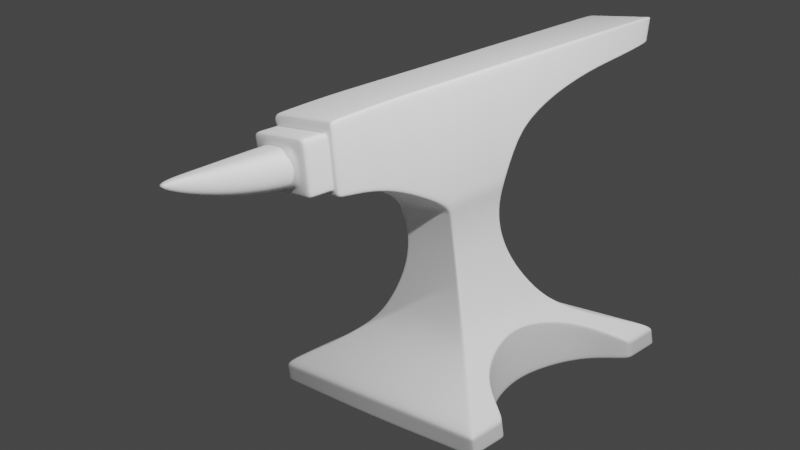 # Source: anvil.blend  (saved by Blender 2.82.7; exported with 4.5.12 LTS)
import bpy
from mathutils import Matrix  # noqa: F401  (used for matrix-valued properties, if any)

bpy.ops.wm.read_factory_settings(use_empty=True)
scene = bpy.context.scene
scene.name = 'Scene'

# ---- collections
col_collection = bpy.data.collections.new('Collection'); scene.collection.children.link(col_collection)

# ---- world
world_world = bpy.data.worlds.new('World'); scene.world = world_world
world_world.use_nodes = True; world_world.node_tree.nodes.clear()
_N = world_world.node_tree.nodes; _L = world_world.node_tree.links
n0 = _N.new('ShaderNodeOutputWorld'); n0.name = 'World Output'; n0.location = (300, 300)
n1 = _N.new('ShaderNodeBackground'); n1.name = 'Background'; n1.location = (10, 300)
n1.inputs[0].default_value = (0.05088, 0.05088, 0.05088, 1.0)
_L.new(n1.outputs[0], n0.inputs[0])
n0.is_active_output = True
world_world.color = (0.05088, 0.05088, 0.05088)
world_world.use_sun_shadow = False
world_world.sun_shadow_jitter_overblur = 0.0

# ---- cameras
cam_camera = bpy.data.cameras.new('Camera')
cam_camera.clip_end = 100.0
cam_camera.ortho_scale = 7.314

# ---- lights
light_light = bpy.data.lights.new('Light', 'POINT')
light_light.transmission_factor = 0.0
light_light.energy = 1000.0
light_light.shadow_soft_size = 0.1
light_light.shadow_maximum_resolution = 0.006
light_light.use_absolute_resolution = True
light_light_001 = bpy.data.lights.new('Light.001', 'POINT')
light_light_001.transmission_factor = 0.0
light_light_001.energy = 1000.0
light_light_001.shadow_soft_size = 0.1
light_light_001.shadow_maximum_resolution = 0.006
light_light_001.use_absolute_resolution = True

# ---- meshes
me_cylinder = bpy.data.meshes.new('Cylinder')
me_cylinder.from_pydata([], [], [])
_uv = me_cylinder.uv_layers.new(name='UVMap')
_uv.uv.foreach_set('vector', [])
me_cylinder.use_remesh_fix_poles = True
me_cylinder.use_remesh_preserve_attributes = False
me_cylinder.use_mirror_vertex_groups = False
me_cylinder.update()
me_cylinder_002 = bpy.data.meshes.new('Cylinder.002')
me_cylinder_002.from_pydata([], [], [])
_uv = me_cylinder_002.uv_layers.new(name='UVMap')
_uv.uv.foreach_set('vector', [])
me_cylinder_002.use_remesh_fix_poles = True
me_cylinder_002.use_remesh_preserve_attributes = False
me_cylinder_002.use_mirror_vertex_groups = False
me_cylinder_002.update()
me_plane = bpy.data.meshes.new('Plane')
me_plane.from_pydata([(1.301, -1.301, 0.01153), (1.301, 1.301, 0.01153), (1.297, -1.297, 0.2159), (1.297, 1.297, 0.2159), (0.3758, -0.3758, 1.846), (0.3758, 0.3758, 1.846), (0.994, 0.994, 0.3551), (0.7864, 0.7864, 0.471), (0.6448, 0.6448, 0.5814), (0.5484, 0.5484, 0.6993), (0.478, 0.478, 0.8266), (0.4205, 0.4205, 0.9541), (0.3758, 0.3758, 1.082), (0.3439, 0.3439, 1.209), (0.3247, 0.3247, 1.337), (0.3183, 0.3183, 1.464), (0.3247, 0.3247, 1.591), (0.3439, 0.3439, 1.719), (0.3439, -0.3439, 1.719), (0.3247, -0.3247, 1.591), (0.3183, -0.3183, 1.464), (0.3247, -0.3247, 1.337), (0.3439, -0.3439, 1.209), (0.3758, -0.3758, 1.082), (0.4205, -0.4205, 0.9541), (0.478, -0.478, 0.8266), (0.5484, -0.5484, 0.6993), (0.6448, -0.6448, 0.5814), (0.7864, -0.7864, 0.471), (0.994, -0.994, 0.3551), (0.3915, -0.3915, 2.963), (0.3915, 0.3915, 2.963), (0.3534, -1.592, 2.286), (0.3915, -1.587, 2.94), (0.3567, -1.006, 2.205), (0.3915, -1.002, 2.963), (0.3992, 2.717, 2.704), (0.3944, 2.201, 2.651), (0.3943, 1.862, 2.625), (0.3941, 1.531, 2.579), (0.3939, 1.208, 2.51), (0.3935, 0.8975, 2.407), (0.3928, 0.6086, 2.244), (0.3915, 2.827, 2.963), (0.3915, 2.479, 2.963), (0.3915, 2.131, 2.963), (0.3915, 1.783, 2.963), (0.3915, 1.435, 2.963), (0.3915, 1.087, 2.963), (0.3915, 0.7394, 2.963), (0.0, -1.297, 0.2159), (0.0, 1.297, 0.2159), (0.0, -0.3758, 1.846), (0.0, 0.3758, 1.846), (0.0, -0.994, 0.3551), (0.0, -0.7864, 0.471), (0.0, -0.6448, 0.5814), (0.0, -0.5484, 0.6993), (0.0, -0.478, 0.8266), (0.0, -0.4205, 0.9541), (0.0, -0.3758, 1.082), (0.0, -0.3439, 1.209), (0.0, -0.3247, 1.337), (0.0, -0.3183, 1.464), (0.0, -0.3247, 1.591), (0.0, -0.3439, 1.719), (0.0, 0.994, 0.3551), (0.0, 0.7864, 0.471), (0.0, 0.6448, 0.5814), (0.0, 0.5484, 0.6993), (0.0, 0.478, 0.8266), (0.0, 0.4205, 0.9541), (0.0, 0.3758, 1.082), (0.0, 0.3439, 1.209), (0.0, 0.3247, 1.337), (0.0, 0.3183, 1.464), (0.0, 0.3247, 1.591), (0.0, 0.3439, 1.719), (0.0, -1.006, 2.205), (0.0, 0.6086, 2.244), (0.0, 0.8975, 2.407), (0.0, 1.208, 2.51), (0.0, 1.531, 2.579), (0.0, 1.862, 2.625), (0.0, 2.201, 2.651), (0.0, 2.717, 2.704), (0.0, -0.3915, 2.963), (0.0, 0.3915, 2.963), (0.0, -1.587, 2.94), (0.0, -1.002, 2.963), (0.0, 0.7394, 2.963), (0.0, 1.087, 2.963), (0.0, 1.435, 2.963), (0.0, 1.783, 2.963), (0.0, 2.131, 2.963), (0.0, 2.479, 2.963), (0.0, 2.827, 2.963), (0.0, -1.592, 2.286), (1.297, 0.8964, 0.2159), (1.301, 0.8978, 0.01153), (0.994, 0.7412, 0.01153), (0.994, 0.7412, 0.3551), (0.4205, 0.0, 0.9541), (0.7864, 0.49, 0.01153), (0.7864, 0.49, 0.471), (0.6507, -0.0008416, 0.5853), (0.3758, 0.0, 1.846), (1.301, -0.8888, 0.01153), (0.7864, -0.481, 0.01153), (0.7864, -0.481, 0.471), (1.297, -0.8874, 0.2159), (0.994, -0.7322, 0.3551), (0.6566, -0.001683, 0.0321), (0.994, -0.7322, 0.01153), (0.0, 1.066, 0.02593), (0.0, 0.8941, 0.01299), (0.0, 0.7412, 0.01153), (0.0, 0.49, 0.01153), (0.0, -0.8936, 0.01375), (0.0, -0.481, 0.01153), (0.0, -0.001683, 0.0321), (0.0, -0.7322, 0.01153), (0.0, 1.282, 0.005585), (0.0, -1.319, 0.0031), (0.3894, 0.3894, 2.818), (0.3894, -0.3894, 2.818), (0.3865, -1.588, 2.855), (0.387, -1.002, 2.865), (0.3916, 0.7225, 2.87), (0.3917, 1.063, 2.891), (0.3918, 1.406, 2.904), (0.3918, 1.751, 2.913), (0.3918, 2.096, 2.919), (0.3918, 2.443, 2.922), (0.3925, 2.813, 2.929), (0.0, -1.588, 2.855), (0.0, 2.813, 2.929), (0.3894, 0.0, 2.818), (1.169, -1.297, 0.2159), (0.3389, -0.3758, 1.846), (0.8963, 0.994, 0.3551), (0.7091, 0.7864, 0.471), (0.5814, 0.6448, 0.5814), (0.4945, 0.5484, 0.6993), (0.431, 0.478, 0.8266), (0.3792, 0.4205, 0.9541), (0.3389, 0.3758, 1.082), (0.3101, 0.3439, 1.209), (0.2928, 0.3247, 1.337), (0.287, 0.3183, 1.464), (0.2928, 0.3247, 1.591), (0.3101, 0.3439, 1.719), (0.353, -0.3915, 2.963), (0.3166, -1.592, 2.286), (0.353, -1.587, 2.94), (0.353, -1.002, 2.963), (0.3544, 0.6086, 2.244), (0.355, 0.8975, 2.407), (0.3554, 1.208, 2.51), (0.3556, 1.531, 2.579), (0.3558, 1.862, 2.625), (0.3559, 2.201, 2.651), (0.3608, 2.717, 2.704), (1.169, 1.297, 0.2159), (0.3389, 0.3758, 1.846), (0.8963, -0.994, 0.3551), (0.7091, -0.7864, 0.471), (0.5814, -0.6448, 0.5814), (0.4945, -0.5484, 0.6993), (0.431, -0.478, 0.8266), (0.3792, -0.4205, 0.9541), (0.3389, -0.3758, 1.082), (0.3101, -0.3439, 1.209), (0.2928, -0.3247, 1.337), (0.287, -0.3183, 1.464), (0.2928, -0.3247, 1.591), (0.3101, -0.3439, 1.719), (0.3182, -1.006, 2.205), (0.353, 0.3915, 2.963), (0.353, 0.7394, 2.963), (0.353, 1.087, 2.963), (0.353, 1.435, 2.963), (0.353, 1.783, 2.963), (0.353, 2.131, 2.963), (0.353, 2.479, 2.963), (0.353, 2.827, 2.963), (0.353, 0.0, 2.963), (0.7091, -0.481, 0.01153), (0.592, -0.001683, 0.0321), (0.7091, 0.49, 0.01153), (0.8963, 0.7412, 0.01153), (1.173, -0.8893, 0.01175), (0.8963, -0.7322, 0.01153), (1.173, 0.8974, 0.01168), (1.173, 1.299, 0.01095), (1.173, -1.302, 0.0107), (0.354, 2.813, 2.929), (0.3483, -1.588, 2.855), (0.3772, 0.3772, 1.944), (0.3598, -1.005, 2.272), (0.3772, -0.3772, 1.944), (0.3568, -1.591, 2.343), (0.3927, 0.6201, 2.307), (0.3933, 0.9141, 2.456), (0.3936, 1.228, 2.55), (0.3939, 1.553, 2.613), (0.394, 1.886, 2.655), (0.3941, 2.225, 2.678), (0.3986, 2.727, 2.727), (0.0, -1.591, 2.343), (0.0, 2.727, 2.727), (0.3772, 0.0, 1.944), (0.3601, 2.727, 2.727), (0.3198, -1.591, 2.343), (0.0, -1.859, 2.784), (0.0, -1.861, 2.35), (0.2435, -1.861, 2.425), (0.0, -1.859, 2.859), (0.3419, -1.859, 2.859), (0.3158, -1.861, 2.35), (0.0, -1.86, 2.425), (0.0, -3.051, 2.79), (0.03557, -3.059, 2.792), (0.0, -2.922, 2.69), (0.0, -2.588, 2.558), (0.0, -2.232, 2.469), (0.2171, -2.255, 2.785), (0.0, -2.254, 2.785), (0.0, -2.654, 2.787), (0.0, -1.78, 2.858), (0.3438, -1.78, 2.858), (0.317, -1.782, 2.348), (0.0, -1.782, 2.348), (0.354, -1.493, 2.272), (0.3915, -1.489, 2.944), (0.0, -1.489, 2.944), (0.0, -1.493, 2.272), (0.3866, -1.489, 2.857), (0.3169, -1.493, 2.272), (0.353, -1.489, 2.944), (0.3573, -1.493, 2.331), (0.319, -1.645, 2.345), (0.0, -1.645, 2.345), (0.0, -1.641, 2.856), (0.347, -1.641, 2.856), (0.8177, 1.297, 0.2159), (0.237, 0.3758, 1.846), (0.6268, -0.994, 0.3551), (0.4959, -0.7864, 0.471), (0.4066, -0.6448, 0.5814), (0.3458, -0.5484, 0.6993), (0.3014, -0.478, 0.8266), (0.2652, -0.4205, 0.9541), (0.237, -0.3758, 1.082), (0.2168, -0.3439, 1.209), (0.2048, -0.3247, 1.337), (0.2007, -0.3183, 1.464), (0.2048, -0.3247, 1.591), (0.2168, -0.3439, 1.719), (0.2226, -1.006, 2.205), (0.2469, 0.3915, 2.963), (0.2469, 0.7394, 2.963), (0.2469, 1.087, 2.963), (0.2469, 1.435, 2.963), (0.2469, 1.783, 2.963), (0.2469, 2.131, 2.963), (0.2469, 2.479, 2.963), (0.2469, 2.827, 2.963), (0.2469, 0.0, 2.963), (0.4959, -0.481, 0.01153), (0.4959, 0.49, 0.01153), (0.8202, -0.8906, 0.01235), (0.8202, 1.294, 0.009336), (0.8202, -1.307, 0.008418), (0.8177, -1.297, 0.2159), (0.237, -0.3758, 1.846), (0.6268, 0.994, 0.3551), (0.4959, 0.7864, 0.471), (0.4066, 0.6448, 0.5814), (0.3458, 0.5484, 0.6993), (0.3014, 0.478, 0.8266), (0.2652, 0.4205, 0.9541), (0.237, 0.3758, 1.082), (0.2168, 0.3439, 1.209), (0.2048, 0.3247, 1.337), (0.2007, 0.3183, 1.464), (0.2048, 0.3247, 1.591), (0.2168, 0.3439, 1.719), (0.2469, -0.3915, 2.963), (0.2214, -1.592, 2.286), (0.2469, -1.587, 2.94), (0.2469, -1.002, 2.963), (0.2478, 0.6086, 2.244), (0.2483, 0.8975, 2.407), (0.2485, 1.208, 2.51), (0.2487, 1.531, 2.579), (0.2488, 1.862, 2.625), (0.2489, 2.201, 2.651), (0.2523, 2.717, 2.704), (0.414, -0.001683, 0.0321), (0.6268, 0.7412, 0.01153), (0.6268, -0.7322, 0.01153), (0.8202, 0.8964, 0.01207), (0.2476, 2.813, 2.929), (0.2436, -1.588, 2.855), (0.2237, -1.591, 2.343), (0.2518, 2.727, 2.727), (0.2391, -1.859, 2.859), (0.2209, -1.861, 2.35), (0.1315, -2.657, 2.787), (0.2217, -1.782, 2.348), (0.2404, -1.78, 2.858), (0.2216, -1.493, 2.272), (0.2469, -1.489, 2.944), (0.2427, -1.641, 2.856), (0.2231, -1.645, 2.345), (0.3875, -0.3875, 2.68), (0.3818, -1.588, 2.774), (0.3918, 0.7063, 2.781), (0.392, 1.039, 2.822), (0.3921, 1.378, 2.848), (0.3921, 1.719, 2.865), (0.3922, 2.063, 2.877), (0.3922, 2.409, 2.884), (0.3934, 2.799, 2.897), (0.0, 2.799, 2.897), (0.3438, -1.588, 2.774), (0.3875, 0.3875, 2.68), (0.3827, -1.003, 2.771), (0.3549, 2.799, 2.897), (0.3378, -1.859, 2.778), (0.2617, -1.859, 2.784), (0.3395, -1.78, 2.777), (0.382, -1.49, 2.774), (0.3426, -1.642, 2.775), (0.3783, 0.3783, 2.024), (0.2482, 2.799, 2.897), (0.0, -1.917, 2.432), (0.0, -1.919, 2.785), (0.255, -1.919, 2.785), (0.3622, -1.005, 2.326), (0.3595, 2.735, 2.745), (0.2068, -2.233, 2.469), (0.1355, -2.59, 2.558), (0.3194, -1.782, 2.394), (0.3599, -1.492, 2.379), (0.3216, -1.644, 2.391), (0.2514, 2.735, 2.745), (0.3783, -0.3783, 2.024), (0.3595, -1.591, 2.39), (0.3926, 0.6294, 2.358), (0.3931, 0.9276, 2.495), (0.3935, 1.244, 2.582), (0.3937, 1.571, 2.64), (0.3938, 1.905, 2.678), (0.3939, 2.245, 2.7), (0.398, 2.735, 2.745), (0.0, 2.735, 2.745), (0.3224, -1.591, 2.39), (0.3182, -1.861, 2.396), (0.04085, -2.927, 2.693), (0.238, -1.917, 2.432), (1.298, -1.298, 0.1633), (1.298, 1.298, 0.1633), (0.7864, -0.481, 0.4184), (0.7864, 0.49, 0.4184), (0.994, 0.7412, 0.3024), (0.994, -0.7322, 0.3024), (1.298, 0.8968, 0.1633), (1.298, -0.8878, 0.1633), (0.6512, -0.0009217, 0.5326), (0.0, 1.293, 0.1634), (0.0, -1.302, 0.1636), (1.17, -1.298, 0.1633), (1.17, 1.297, 0.1633), (0.8183, 1.296, 0.1633), (0.8183, -1.299, 0.1634), (0.994, -0.7869, 0.3551), (0.5484, 0.0, 0.6993), (0.478, 0.0, 0.8266), (0.3758, 0.0, 1.082), (0.3439, 0.0, 1.209), (0.3247, 0.0, 1.337), (0.3439, 2.98e-08, 1.719), (0.0, 0.0, 2.963), (1.301, -0.9435, 0.01153), (0.7864, -0.5358, 0.471), (1.297, -0.9422, 0.2159), (0.0, -0.9483, 0.01238), (1.173, -0.944, 0.01161), (0.8202, -0.9453, 0.01183), (0.3875, 0.0, 2.68), (0.3783, 0.0, 2.024), (1.298, -0.9425, 0.1633), (1.297, 0.9453, 0.2159), (0.3915, 0.0, 2.963), (0.3247, 0.0, 1.591), (0.3183, 0.0, 1.464), (0.7864, 0.5389, 0.471), (1.301, 0.9466, 0.01153), (0.994, 0.79, 0.3551), (0.0, 0.943, 0.01206), (1.173, 0.9463, 0.01159), (0.8202, 0.9453, 0.01174), (1.298, 0.9456, 0.1633), (0.7864, -0.481, 0.05462), (0.7864, 0.49, 0.05462), (0.994, 0.7412, 0.05462), (0.994, -0.7322, 0.05462), (1.3, 0.8975, 0.05461), (1.3, -0.8885, 0.05461), (0.6561, -0.001618, 0.07518), (0.0, 1.285, 0.04856), (0.0, -1.314, 0.04596), (1.172, 1.298, 0.05402), (0.8197, 1.294, 0.05241), (1.3, -1.3, 0.0546), (1.3, 1.3, 0.0546), (1.172, -1.301, 0.05376), (0.8197, -1.305, 0.05144), (1.3, -0.9432, 0.05461), (1.3, 0.9463, 0.05461), (0.994, -0.9484, 0.3551), (0.5484, -0.5029, 0.6993), (0.478, -0.4325, 0.8266), (0.3758, -0.3303, 1.082), (0.3439, -0.2983, 1.209), (0.3247, -0.2792, 1.337), (0.3439, -0.2983, 1.719), (0.7864, -0.7408, 0.471), (0.3183, -0.2728, 1.464), (0.0, -1.273, 0.00424), (0.3875, -0.342, 2.68), (0.3783, -0.3327, 2.024), (1.298, -1.252, 0.1633), (0.0, -0.3459, 2.963), (1.301, -1.255, 0.01153), (1.297, -1.251, 0.2159), (1.173, -1.257, 0.01082), (0.8202, -1.262, 0.008848), (0.4205, -0.375, 0.9541), (0.6452, -0.5992, 0.5817), (0.3247, -0.2792, 1.591), (0.3894, -0.3439, 2.818), (0.3772, -0.3316, 1.944), (0.3915, -0.3459, 2.963), (0.3758, -0.3303, 1.846), (0.353, -0.3459, 2.963), (0.2469, -0.3459, 2.963), (1.3, -1.254, 0.0546), (1.297, 1.256, 0.2159), (0.3915, 0.3511, 2.963), (1.301, 1.26, 0.01153), (0.0, 1.241, 0.006356), (1.173, 1.258, 0.01102), (0.8202, 1.253, 0.009614), (1.298, 1.257, 0.1633), (0.3247, 0.2843, 1.591), (0.3183, 0.2779, 1.464), (0.7864, 0.746, 0.471), (0.994, 0.9536, 0.3551), (0.3758, 0.3354, 1.846), (0.0, 0.3511, 2.963), (0.353, 0.3511, 2.963), (0.2469, 0.3511, 2.963), (0.3439, 0.3035, 1.719), (0.3247, 0.2843, 1.337), (0.3439, 0.3035, 1.209), (0.3758, 0.3354, 1.082), (0.4205, 0.3801, 0.9541), (0.478, 0.4376, 0.8266), (0.5484, 0.508, 0.6993), (0.3894, 0.3491, 2.818), (0.3772, 0.3368, 1.944), (0.3875, 0.3471, 2.68), (0.3783, 0.3379, 2.024), (0.6452, 0.6044, 0.5816), (1.3, 1.259, 0.0546), (0.6508, -0.0008637, 0.5707)], [], [(465, 17, 5, 461), (393, 369, 110, 387), (176, 18, 4, 139), (138, 2, 29, 165), (165, 29, 28, 166), (166, 28, 27, 167), (167, 27, 26, 168), (168, 26, 25, 169), (169, 25, 24, 170), (170, 24, 23, 171), (171, 23, 22, 172), (172, 22, 21, 173), (173, 21, 20, 174), (174, 20, 19, 175), (175, 19, 18, 176), (377, 111, 109, 386), (476, 459, 7, 8), (476, 8, 9, 471), (471, 9, 10, 470), (470, 10, 11, 469), (469, 11, 12, 468), (468, 12, 13, 467), (467, 13, 14, 466), (466, 14, 15, 458), (458, 15, 16, 457), (457, 16, 17, 465), (463, 451, 31, 178), (472, 124, 31, 451), (237, 234, 33, 126), (125, 30, 35, 127), (139, 4, 34, 177), (178, 31, 49, 179), (179, 49, 48, 180), (180, 48, 47, 181), (181, 47, 46, 182), (182, 46, 45, 183), (183, 45, 44, 184), (184, 44, 43, 185), (198, 5, 42, 202), (202, 42, 41, 203), (203, 41, 40, 204), (204, 40, 39, 205), (205, 39, 38, 206), (206, 38, 37, 207), (207, 37, 36, 208), (297, 84, 85, 298), (296, 83, 84, 297), (295, 82, 83, 296), (294, 81, 82, 295), (293, 80, 81, 294), (292, 79, 80, 293), (246, 53, 79, 292), (286, 76, 77, 287), (285, 75, 76, 286), (284, 74, 75, 285), (283, 73, 74, 284), (282, 72, 73, 283), (281, 71, 72, 282), (280, 70, 71, 281), (279, 69, 70, 280), (278, 68, 69, 279), (277, 67, 68, 278), (276, 66, 67, 277), (245, 51, 66, 276), (287, 77, 53, 246), (288, 86, 89, 291), (313, 235, 88, 290), (238, 177, 34, 233), (213, 153, 32, 201), (196, 185, 43, 134), (365, 104, 478, 370), (366, 101, 104, 365), (368, 98, 101, 366), (460, 450, 3, 6), (364, 109, 111, 367), (477, 452, 1, 417), (370, 478, 109, 364), (459, 460, 6, 7), (367, 111, 110, 369), (387, 110, 111, 377), (104, 398, 105, 478), (299, 269, 119, 120), (300, 270, 117, 116), (301, 271, 118, 121), (302, 300, 116, 115), (270, 299, 120, 117), (269, 301, 121, 119), (374, 163, 3, 363), (403, 302, 115, 401), (373, 362, 2, 138), (390, 388, 118, 271), (329, 196, 134, 324), (154, 197, 126, 33), (44, 133, 134, 43), (45, 132, 133, 44), (46, 131, 132, 45), (47, 130, 131, 46), (48, 129, 130, 47), (49, 128, 129, 48), (31, 124, 128, 49), (316, 125, 127, 328), (333, 237, 126, 317), (474, 327, 124, 472), (290, 304, 197, 154), (336, 303, 196, 329), (385, 389, 191, 107), (376, 373, 138, 274), (399, 99, 193, 402), (375, 245, 163, 374), (108, 113, 192, 187), (103, 112, 188, 189), (99, 100, 190, 193), (113, 107, 191, 192), (100, 103, 189, 190), (112, 108, 187, 188), (303, 267, 185, 196), (305, 289, 153, 213), (312, 259, 177, 238), (234, 239, 154, 33), (30, 152, 155, 35), (17, 151, 164, 5), (3, 163, 140, 6), (6, 140, 141, 7), (7, 141, 142, 8), (8, 142, 143, 9), (9, 143, 144, 10), (10, 144, 145, 11), (11, 145, 146, 12), (12, 146, 147, 13), (13, 147, 148, 14), (14, 148, 149, 15), (15, 149, 150, 16), (16, 150, 151, 17), (5, 164, 156, 42), (42, 156, 157, 41), (41, 157, 158, 40), (40, 158, 159, 39), (39, 159, 160, 38), (38, 160, 161, 37), (37, 161, 162, 36), (266, 184, 185, 267), (265, 183, 184, 266), (264, 182, 183, 265), (263, 181, 182, 264), (262, 180, 181, 263), (261, 179, 180, 262), (260, 178, 179, 261), (275, 139, 177, 259), (464, 463, 178, 260), (257, 175, 176, 258), (256, 174, 175, 257), (255, 173, 174, 256), (254, 172, 173, 255), (253, 171, 172, 254), (252, 170, 171, 253), (251, 169, 170, 252), (250, 168, 169, 251), (249, 167, 168, 250), (248, 166, 167, 249), (247, 165, 166, 248), (274, 138, 165, 247), (258, 176, 139, 275), (332, 230, 218, 330), (298, 306, 212, 162), (461, 5, 198, 473), (233, 240, 201, 32), (4, 200, 199, 34), (162, 212, 208, 36), (358, 213, 201, 349), (355, 207, 208, 356), (354, 206, 207, 355), (353, 205, 206, 354), (352, 204, 205, 353), (351, 203, 204, 352), (350, 202, 203, 351), (335, 198, 202, 350), (311, 229, 217, 307), (310, 231, 219, 308), (216, 220, 215, 308), (309, 228, 221, 222), (339, 338, 227, 226), (226, 227, 228, 309), (315, 241, 231, 310), (314, 243, 229, 311), (334, 244, 230, 332), (34, 199, 240, 233), (35, 155, 239, 234), (289, 312, 238, 153), (328, 127, 237, 333), (153, 238, 233, 32), (291, 89, 235, 313), (127, 35, 234, 237), (326, 197, 244, 334), (304, 135, 243, 314), (305, 213, 241, 315), (209, 305, 315, 242), (197, 304, 314, 244), (155, 291, 313, 239), (97, 236, 312, 289), (244, 314, 311, 230), (242, 315, 310, 232), (225, 342, 343, 224), (337, 361, 342, 225), (224, 343, 360, 223), (221, 223, 360, 222), (214, 331, 307, 217), (232, 310, 308, 215), (230, 311, 307, 218), (85, 210, 306, 298), (65, 258, 275, 52), (50, 274, 247, 54), (54, 247, 248, 55), (55, 248, 249, 56), (56, 249, 250, 57), (57, 250, 251, 58), (58, 251, 252, 59), (59, 252, 253, 60), (60, 253, 254, 61), (61, 254, 255, 62), (62, 255, 256, 63), (63, 256, 257, 64), (64, 257, 258, 65), (462, 464, 260, 87), (52, 275, 259, 78), (87, 260, 261, 90), (90, 261, 262, 91), (91, 262, 263, 92), (92, 263, 264, 93), (93, 264, 265, 94), (94, 265, 266, 95), (95, 266, 267, 96), (236, 78, 259, 312), (209, 97, 289, 305), (136, 96, 267, 303), (371, 51, 245, 375), (372, 376, 274, 50), (325, 136, 303, 336), (88, 135, 304, 290), (389, 390, 271, 191), (402, 193, 302, 403), (187, 192, 301, 269), (189, 188, 299, 270), (193, 190, 300, 302), (192, 191, 271, 301), (190, 189, 270, 300), (188, 187, 269, 299), (239, 313, 290, 154), (152, 288, 291, 155), (151, 287, 246, 164), (163, 245, 276, 140), (140, 276, 277, 141), (141, 277, 278, 142), (142, 278, 279, 143), (143, 279, 280, 144), (144, 280, 281, 145), (145, 281, 282, 146), (146, 282, 283, 147), (147, 283, 284, 148), (148, 284, 285, 149), (149, 285, 286, 150), (150, 286, 287, 151), (164, 246, 292, 156), (156, 292, 293, 157), (157, 293, 294, 158), (158, 294, 295, 159), (159, 295, 296, 160), (160, 296, 297, 161), (161, 297, 298, 162), (357, 325, 336, 347), (358, 326, 334, 346), (340, 328, 333, 345), (346, 334, 332, 344), (342, 226, 309, 343), (361, 339, 226, 342), (343, 309, 222, 360), (124, 327, 318, 128), (128, 318, 319, 129), (129, 319, 320, 130), (130, 320, 321, 131), (131, 321, 322, 132), (132, 322, 323, 133), (133, 323, 324, 134), (197, 326, 317, 126), (344, 332, 330, 359), (347, 336, 329, 341), (475, 335, 327, 474), (345, 333, 317, 349), (348, 316, 328, 340), (341, 329, 324, 356), (216, 331, 339, 361), (220, 216, 361, 337), (331, 214, 338, 339), (212, 341, 356, 208), (200, 348, 340, 199), (240, 345, 349, 201), (473, 198, 335, 475), (306, 347, 341, 212), (231, 344, 359, 219), (241, 346, 344, 231), (199, 340, 345, 240), (213, 358, 346, 241), (210, 357, 347, 306), (331, 216, 359, 330), (327, 335, 350, 318), (318, 350, 351, 319), (319, 351, 352, 320), (320, 352, 353, 321), (321, 353, 354, 322), (322, 354, 355, 323), (323, 355, 356, 324), (326, 358, 349, 317), (307, 331, 330, 218), (219, 359, 216, 308), (413, 419, 376, 372), (412, 371, 375, 415), (415, 375, 374, 414), (419, 418, 373, 376), (418, 416, 362, 373), (414, 374, 363, 417), (408, 367, 369, 410), (411, 370, 364, 405), (450, 456, 363, 3), (405, 364, 367, 408), (409, 368, 366, 407), (407, 366, 365, 406), (406, 365, 370, 411), (420, 410, 369, 393), (449, 420, 393, 434), (433, 392, 391, 432), (444, 211, 392, 433), (438, 439, 390, 389), (435, 448, 268, 384), (446, 106, 211, 444), (448, 447, 186, 268), (436, 438, 389, 385), (432, 391, 137, 443), (439, 431, 388, 390), (429, 386, 105, 441), (430, 397, 396, 442), (437, 387, 377, 422), (427, 382, 397, 430), (426, 381, 382, 427), (425, 380, 381, 426), (443, 137, 395, 445), (440, 102, 380, 425), (424, 379, 102, 440), (423, 378, 379, 424), (441, 105, 378, 423), (428, 383, 106, 446), (447, 445, 395, 186), (442, 396, 383, 428), (422, 377, 386, 429), (434, 393, 387, 437), (98, 368, 404, 394), (454, 402, 403, 455), (452, 399, 402, 454), (455, 403, 401, 453), (104, 101, 400, 398), (409, 99, 399, 421), (101, 98, 394, 400), (368, 409, 421, 404), (436, 385, 420, 449), (385, 107, 410, 420), (103, 406, 411, 112), (100, 407, 406, 103), (99, 409, 407, 100), (108, 405, 408, 113), (112, 411, 405, 108), (113, 408, 410, 107), (194, 414, 417, 1), (195, 0, 416, 418), (273, 195, 418, 419), (272, 415, 414, 194), (122, 412, 415, 272), (123, 273, 419, 413), (456, 477, 417, 363), (0, 436, 449, 416), (362, 434, 437, 2), (29, 422, 429, 28), (19, 442, 428, 18), (152, 30, 445, 447), (18, 428, 446, 4), (27, 441, 423, 26), (26, 423, 424, 25), (25, 424, 440, 24), (24, 440, 425, 23), (125, 443, 445, 30), (23, 425, 426, 22), (22, 426, 427, 21), (21, 427, 430, 20), (2, 437, 422, 29), (20, 430, 442, 19), (28, 429, 441, 27), (273, 123, 431, 439), (316, 432, 443, 125), (0, 195, 438, 436), (288, 152, 447, 448), (4, 446, 444, 200), (86, 288, 448, 435), (195, 273, 439, 438), (200, 444, 433, 348), (348, 433, 432, 316), (416, 449, 434, 362), (404, 421, 477, 456), (272, 455, 453, 122), (1, 452, 454, 194), (194, 454, 455, 272), (394, 404, 456, 450), (211, 473, 475, 392), (392, 475, 474, 391), (384, 268, 464, 462), (106, 461, 473, 211), (268, 186, 463, 464), (391, 474, 472, 137), (398, 400, 460, 459), (421, 399, 452, 477), (400, 394, 450, 460), (137, 472, 451, 395), (186, 395, 451, 463), (396, 457, 465, 383), (397, 458, 457, 396), (382, 466, 458, 397), (381, 467, 466, 382), (380, 468, 467, 381), (102, 469, 468, 380), (379, 470, 469, 102), (378, 471, 470, 379), (105, 476, 471, 378), (105, 398, 459, 476), (383, 465, 461, 106), (386, 109, 478, 105)])
_uv = me_plane.uv_layers.new(name='UVMap')
_uv.uv.foreach_set('vector', [1.0, 0.9413, 1.0, 1.0, 1.0, 1.0, 1.0, 0.9463, 1.0, 0.1369, 1.0, 0.158, 1.0, 0.1578, 1.0, 0.1367, 0.9508, 0.0, 1.0, 0.0, 1.0, 0.0, 0.9508, 0.0, 0.9508, 0.0, 1.0, 0.0, 1.0, 0.0, 0.9508, 0.0, 0.9508, 0.0, 1.0, 0.0, 1.0, 0.0, 0.9508, 0.0, 0.9508, 0.0, 1.0, 0.0, 1.0, 0.0, 0.9508, 0.0, 0.9508, 0.0, 1.0, 0.0, 1.0, 0.0, 0.9508, 0.0, 0.9508, 0.0, 1.0, 0.0, 1.0, 0.0, 0.9508, 0.0, 0.9508, 0.0, 1.0, 0.0, 1.0, 0.0, 0.9508, 0.0, 0.9508, 0.0, 1.0, 0.0, 1.0, 0.0, 0.9508, 0.0, 0.9508, 0.0, 1.0, 0.0, 1.0, 0.0, 0.9508, 0.0, 0.9508, 0.0, 1.0, 0.0, 1.0, 0.0, 0.9508, 0.0, 0.9508, 0.0, 1.0, 0.0, 1.0, 0.0, 0.9508, 0.0, 0.9508, 0.0, 1.0, 0.0, 1.0, 0.0, 0.9508, 0.0, 0.9508, 0.0, 1.0, 0.0, 1.0, 0.0, 0.9508, 0.0, 1.0, 0.1042, 1.0, 0.1317, 1.0, 0.1941, 1.0, 0.1593, 1.0, 0.9697, 1.0, 0.9743, 1.0, 1.0, 1.0, 1.0, 1.0, 0.9697, 1.0, 1.0, 1.0, 1.0, 1.0, 0.9632, 1.0, 0.9632, 1.0, 1.0, 1.0, 1.0, 1.0, 0.9578, 1.0, 0.9578, 1.0, 1.0, 1.0, 1.0, 1.0, 0.952, 1.0, 0.952, 1.0, 1.0, 1.0, 1.0, 1.0, 0.9463, 1.0, 0.9463, 1.0, 1.0, 1.0, 1.0, 1.0, 0.9413, 1.0, 0.9413, 1.0, 1.0, 1.0, 1.0, 1.0, 0.9378, 1.0, 0.9378, 1.0, 1.0, 1.0, 1.0, 1.0, 0.9366, 1.0, 0.9366, 1.0, 1.0, 1.0, 1.0, 1.0, 0.9378, 1.0, 0.9378, 1.0, 1.0, 1.0, 1.0, 1.0, 0.9413, 0.9508, 0.9484, 1.0, 0.9484, 1.0, 1.0, 0.9508, 1.0, 1.0, 0.9482, 1.0, 1.0, 1.0, 1.0, 1.0, 0.9484, 1.0, 0.0, 1.0, 0.0, 1.0, 0.0, 1.0, 0.0, 1.0, 0.0, 1.0, 0.0, 1.0, 0.0, 1.0, 0.0, 0.9508, 0.0, 1.0, 0.0, 1.0, 0.0, 0.9508, 0.0, 0.9508, 1.0, 1.0, 1.0, 1.0, 1.0, 0.9508, 1.0, 0.9508, 1.0, 1.0, 1.0, 1.0, 1.0, 0.9508, 1.0, 0.9508, 1.0, 1.0, 1.0, 1.0, 1.0, 0.9508, 1.0, 0.9508, 1.0, 1.0, 1.0, 1.0, 1.0, 0.9508, 1.0, 0.9508, 1.0, 1.0, 1.0, 1.0, 1.0, 0.9508, 1.0, 0.9508, 1.0, 1.0, 1.0, 1.0, 1.0, 0.9508, 1.0, 0.9508, 1.0, 1.0, 1.0, 1.0, 1.0, 0.9508, 1.0, 1.0, 1.0, 1.0, 1.0, 1.0, 1.0, 1.0, 1.0, 1.0, 1.0, 1.0, 1.0, 1.0, 1.0, 1.0, 1.0, 1.0, 1.0, 1.0, 1.0, 1.0, 1.0, 1.0, 1.0, 1.0, 1.0, 1.0, 1.0, 1.0, 1.0, 1.0, 1.0, 1.0, 1.0, 1.0, 1.0, 1.0, 1.0, 1.0, 1.0, 1.0, 1.0, 1.0, 1.0, 1.0, 1.0, 1.0, 1.0, 1.0, 1.0, 1.0, 1.0, 1.0, 1.0, 1.0, 1.0, 0.8153, 1.0, 0.5, 1.0, 0.5, 1.0, 0.8153, 1.0, 0.8153, 1.0, 0.5, 1.0, 0.5, 1.0, 0.8153, 1.0, 0.8153, 1.0, 0.5, 1.0, 0.5, 1.0, 0.8153, 1.0, 0.8153, 1.0, 0.5, 1.0, 0.5, 1.0, 0.8153, 1.0, 0.8153, 1.0, 0.5, 1.0, 0.5, 1.0, 0.8153, 1.0, 0.8153, 1.0, 0.5, 1.0, 0.5, 1.0, 0.8153, 1.0, 0.8153, 1.0, 0.5, 1.0, 0.5, 1.0, 0.8153, 1.0, 0.8153, 1.0, 0.5, 1.0, 0.5, 1.0, 0.8153, 1.0, 0.8153, 1.0, 0.5, 1.0, 0.5, 1.0, 0.8153, 1.0, 0.8153, 1.0, 0.5, 1.0, 0.5, 1.0, 0.8153, 1.0, 0.8153, 1.0, 0.5, 1.0, 0.5, 1.0, 0.8153, 1.0, 0.8153, 1.0, 0.5, 1.0, 0.5, 1.0, 0.8153, 1.0, 0.8153, 1.0, 0.5, 1.0, 0.5, 1.0, 0.8153, 1.0, 0.8153, 1.0, 0.5, 1.0, 0.5, 1.0, 0.8153, 1.0, 0.8153, 1.0, 0.5, 1.0, 0.5, 1.0, 0.8153, 1.0, 0.8153, 1.0, 0.5, 1.0, 0.5, 1.0, 0.8153, 1.0, 0.8153, 1.0, 0.5, 1.0, 0.5, 1.0, 0.8153, 1.0, 0.8153, 1.0, 0.5, 1.0, 0.5, 1.0, 0.8153, 1.0, 0.8153, 1.0, 0.5, 1.0, 0.5, 1.0, 0.8153, 1.0, 0.8153, 1.0, 0.5, 1.0, 0.5, 1.0, 0.8153, 1.0, 0.8153, 0.0, 0.5, 0.0, 0.5, 0.0, 0.8153, 0.0, 0.8153, 0.0, 0.5, 0.0, 0.5, 0.0, 0.8153, 0.0, 0.9526, 0.0, 0.9508, 0.0, 1.0, 0.0, 1.0, 0.0, 0.9528, 0.0, 0.953, 0.0, 1.0, 0.0, 1.0, 0.0, 0.9508, 1.0, 0.9508, 1.0, 1.0, 1.0, 1.0, 1.0, 0.1606, 0.9181, 0.1606, 0.9345, 0.25, 0.9603, 0.25, 0.9483, 0.1, 0.882, 0.1, 0.8984, 0.1606, 0.9345, 0.1606, 0.9181, 0.03342, 0.8388, 0.03363, 0.8551, 0.1, 0.8984, 0.1, 0.882, 1.0, 0.9797, 1.0, 0.9844, 1.0, 1.0, 1.0, 1.0, 0.3394, 0.9181, 0.3394, 0.9345, 0.4, 0.8984, 0.4, 0.882, 1.0, 0.9845, 1.0, 0.9845, 1.0, 1.0, 1.0, 1.0, 0.25, 0.9483, 0.25, 0.9603, 0.3394, 0.9345, 0.3394, 0.9181, 1.0, 0.9743, 1.0, 0.9797, 1.0, 1.0, 1.0, 1.0, 0.4, 0.882, 0.4, 0.8984, 0.4664, 0.8551, 0.4666, 0.8388, 1.0, 0.1367, 1.0, 0.1578, 1.0, 0.1317, 1.0, 0.1042, 1.0, 0.8116, 1.0, 0.8426, 0.25, 0.9648, 0.25, 0.9603, 0.25, 0.7916, 0.3394, 0.7916, 0.3394, 0.7916, 0.25, 0.7916, 0.1, 0.7916, 0.1606, 0.7916, 0.1606, 0.7916, 0.1, 0.7916, 0.4, 0.7916, 0.4672, 0.7916, 0.4672, 0.7916, 0.4, 0.7916, 0.03281, 0.7916, 0.1, 0.7916, 0.1, 0.7916, 0.03281, 0.7916, 0.1606, 0.7916, 0.25, 0.7916, 0.25, 0.7916, 0.1606, 0.7916, 0.3394, 0.7916, 0.4, 0.7916, 0.4, 0.7916, 0.3394, 0.7916, 0.9382, 0.9748, 0.9508, 1.0, 1.0, 1.0, 1.0, 1.0, 0.1063, 0.7718, 0.03281, 0.7916, 0.03281, 0.7916, 0.02868, 0.6918, 0.9382, 0.0, 1.0, 0.0, 1.0, 0.0, 0.9508, 0.0, 0.4887, 0.6876, 0.407, 0.6896, 0.4672, 0.7916, 0.4672, 0.7916, 0.9508, 1.0, 0.9508, 1.0, 1.0, 1.0, 1.0, 1.0, 0.9508, 0.0, 0.9511, 0.0, 1.0, 0.0, 1.0, 0.0, 1.0, 1.0, 1.0, 1.0, 1.0, 1.0, 1.0, 1.0, 1.0, 1.0, 1.0, 1.0, 1.0, 1.0, 1.0, 1.0, 1.0, 1.0, 1.0, 1.0, 1.0, 1.0, 1.0, 1.0, 1.0, 1.0, 1.0, 1.0, 1.0, 1.0, 1.0, 1.0, 1.0, 1.0, 1.0, 1.0, 1.0, 1.0, 1.0, 1.0, 1.0, 1.0, 1.0, 1.0, 1.0, 1.0, 1.0, 1.0, 1.0, 1.0, 1.0, 1.0, 1.0, 1.0, 1.0, 1.0, 1.0, 0.0, 1.0, 0.0, 1.0, 0.0, 1.0, 0.0, 1.0, 0.0, 1.0, 0.0, 1.0, 0.0, 1.0, 0.0, 1.0, 0.9479, 1.0, 1.0, 1.0, 1.0, 1.0, 0.9482, 0.8153, 0.0, 0.8163, 0.0, 0.9511, 0.0, 0.9508, 0.0, 0.8153, 1.0, 0.8153, 1.0, 0.9508, 1.0, 0.9508, 1.0, 0.538, 0.6863, 0.5248, 0.6867, 0.4672, 0.7916, 0.4672, 0.7916, 0.7685, 0.0, 0.9382, 0.0, 0.9508, 0.0, 0.8153, 0.0, 0.15, 0.8168, 0.03281, 0.7916, 0.03281, 0.7916, 0.1385, 0.8049, 0.7683, 0.9059, 0.8153, 1.0, 0.9508, 1.0, 0.9382, 0.9748, 0.3394, 0.7916, 0.4, 0.7916, 0.4, 0.7916, 0.3394, 0.7916, 0.1606, 0.7916, 0.25, 0.7916, 0.25, 0.7916, 0.1606, 0.7916, 0.03281, 0.7916, 0.1, 0.7916, 0.1, 0.7916, 0.03281, 0.7916, 0.4, 0.7916, 0.4672, 0.7916, 0.4672, 0.7916, 0.4, 0.7916, 0.1, 0.7916, 0.1606, 0.7916, 0.1606, 0.7916, 0.1, 0.7916, 0.25, 0.7916, 0.3394, 0.7916, 0.3394, 0.7916, 0.25, 0.7916, 0.8153, 1.0, 0.8153, 1.0, 0.9508, 1.0, 0.9508, 1.0, 0.8227, 0.0, 0.8234, 0.0, 0.953, 0.0, 0.9528, 0.0, 0.822, 0.0, 0.8153, 0.0, 0.9508, 0.0, 0.9526, 0.0, 1.0, 0.0, 0.9508, 0.0, 0.9508, 0.0, 1.0, 0.0, 1.0, 0.0, 0.9508, 0.0, 0.9508, 0.0, 1.0, 0.0, 1.0, 1.0, 0.9508, 1.0, 0.9508, 1.0, 1.0, 1.0, 1.0, 1.0, 0.9508, 1.0, 0.9508, 1.0, 1.0, 1.0, 1.0, 1.0, 0.9508, 1.0, 0.9508, 1.0, 1.0, 1.0, 1.0, 1.0, 0.9508, 1.0, 0.9508, 1.0, 1.0, 1.0, 1.0, 1.0, 0.9508, 1.0, 0.9508, 1.0, 1.0, 1.0, 1.0, 1.0, 0.9508, 1.0, 0.9508, 1.0, 1.0, 1.0, 1.0, 1.0, 0.9508, 1.0, 0.9508, 1.0, 1.0, 1.0, 1.0, 1.0, 0.9508, 1.0, 0.9508, 1.0, 1.0, 1.0, 1.0, 1.0, 0.9508, 1.0, 0.9508, 1.0, 1.0, 1.0, 1.0, 1.0, 0.9508, 1.0, 0.9508, 1.0, 1.0, 1.0, 1.0, 1.0, 0.9508, 1.0, 0.9508, 1.0, 1.0, 1.0, 1.0, 1.0, 0.9508, 1.0, 0.9508, 1.0, 1.0, 1.0, 1.0, 1.0, 0.9508, 1.0, 0.9508, 1.0, 1.0, 1.0, 1.0, 1.0, 0.9508, 1.0, 0.9508, 1.0, 1.0, 1.0, 1.0, 1.0, 0.9508, 1.0, 0.9508, 1.0, 1.0, 1.0, 1.0, 1.0, 0.9508, 1.0, 0.9508, 1.0, 1.0, 1.0, 1.0, 1.0, 0.9508, 1.0, 0.9508, 1.0, 1.0, 1.0, 1.0, 1.0, 0.9508, 1.0, 0.9508, 1.0, 1.0, 1.0, 1.0, 1.0, 0.9508, 1.0, 0.9508, 1.0, 1.0, 1.0, 1.0, 1.0, 0.9508, 1.0, 0.9508, 1.0, 1.0, 1.0, 0.8153, 1.0, 0.9508, 1.0, 0.9508, 1.0, 0.8153, 1.0, 0.8153, 1.0, 0.9508, 1.0, 0.9508, 1.0, 0.8153, 1.0, 0.8153, 1.0, 0.9508, 1.0, 0.9508, 1.0, 0.8153, 1.0, 0.8153, 1.0, 0.9508, 1.0, 0.9508, 1.0, 0.8153, 1.0, 0.8153, 1.0, 0.9508, 1.0, 0.9508, 1.0, 0.8153, 1.0, 0.8153, 1.0, 0.9508, 1.0, 0.9508, 1.0, 0.8153, 1.0, 0.8153, 1.0, 0.9508, 1.0, 0.9508, 1.0, 0.8153, 1.0, 0.8153, 0.0, 0.9508, 0.0, 0.9508, 0.0, 0.8153, 0.0, 0.8153, 0.9484, 0.9508, 0.9484, 0.9508, 1.0, 0.8153, 1.0, 0.8153, 0.0, 0.9508, 0.0, 0.9508, 0.0, 0.8153, 0.0, 0.8153, 0.0, 0.9508, 0.0, 0.9508, 0.0, 0.8153, 0.0, 0.8153, 0.0, 0.9508, 0.0, 0.9508, 0.0, 0.8153, 0.0, 0.8153, 0.0, 0.9508, 0.0, 0.9508, 0.0, 0.8153, 0.0, 0.8153, 0.0, 0.9508, 0.0, 0.9508, 0.0, 0.8153, 0.0, 0.8153, 0.0, 0.9508, 0.0, 0.9508, 0.0, 0.8153, 0.0, 0.8153, 0.0, 0.9508, 0.0, 0.9508, 0.0, 0.8153, 0.0, 0.8153, 0.0, 0.9508, 0.0, 0.9508, 0.0, 0.8153, 0.0, 0.8153, 0.0, 0.9508, 0.0, 0.9508, 0.0, 0.8153, 0.0, 0.8153, 0.0, 0.9508, 0.0, 0.9508, 0.0, 0.8153, 0.0, 0.8153, 0.0, 0.9508, 0.0, 0.9508, 0.0, 0.8153, 0.0, 0.8153, 0.0, 0.9508, 0.0, 0.9508, 0.0, 0.8153, 0.0, 0.8153, 0.0, 0.9508, 0.0, 0.9508, 0.0, 0.8153, 0.0, 0.9514, 0.0, 0.9511, 0.0, 0.9511, 0.0, 0.9514, 0.0, 0.8153, 1.0, 0.8153, 1.0, 0.9508, 1.0, 0.9508, 1.0, 1.0, 0.9463, 1.0, 1.0, 1.0, 1.0, 1.0, 0.9465, 1.0, 0.0, 1.0, 0.0, 1.0, 0.0, 1.0, 0.0, 1.0, 0.0, 1.0, 0.0, 1.0, 0.0, 1.0, 0.0, 0.9508, 1.0, 0.9508, 1.0, 1.0, 1.0, 1.0, 1.0, 0.9527, 0.0, 0.9528, 0.0, 1.0, 0.0, 1.0, 0.0, 1.0, 1.0, 1.0, 1.0, 1.0, 1.0, 1.0, 1.0, 1.0, 1.0, 1.0, 1.0, 1.0, 1.0, 1.0, 1.0, 1.0, 1.0, 1.0, 1.0, 1.0, 1.0, 1.0, 1.0, 1.0, 1.0, 1.0, 1.0, 1.0, 1.0, 1.0, 1.0, 1.0, 1.0, 1.0, 1.0, 1.0, 1.0, 1.0, 1.0, 1.0, 1.0, 1.0, 1.0, 1.0, 1.0, 1.0, 1.0, 1.0, 1.0, 1.0, 1.0, 1.0, 1.0, 1.0, 1.0, 0.8163, 0.0, 0.5028, 0.0, 0.5028, 0.0, 0.8163, 0.0, 0.8227, 0.0, 0.9528, 0.0, 0.9528, 0.0, 0.8227, 0.0, 0.852, 0.0, 0.5175, 0.0, 0.52, 0.0, 0.8227, 0.0, 0.8538, 0.0, 0.5053, 0.0, 0.5053, 0.0, 0.8533, 0.0, 0.8538, 0.0, 0.5053, 0.0, 0.5053, 0.0, 0.8538, 0.0, 0.8538, 0.0, 0.5053, 0.0, 0.5053, 0.0, 0.8538, 0.0, 0.8227, 0.0, 0.9528, 0.0, 0.9528, 0.0, 0.8227, 0.0, 0.8163, 0.0, 0.5028, 0.0, 0.5028, 0.0, 0.8163, 0.0, 0.9514, 0.0, 0.9511, 0.0, 0.9511, 0.0, 0.9514, 0.0, 1.0, 0.0, 1.0, 0.0, 1.0, 0.0, 1.0, 0.0, 1.0, 0.0, 0.9508, 0.0, 0.9508, 0.0, 1.0, 0.0, 0.8234, 0.0, 0.822, 0.0, 0.9526, 0.0, 0.953, 0.0, 1.0, 0.0, 1.0, 0.0, 1.0, 0.0, 1.0, 0.0, 0.953, 0.0, 0.9526, 0.0, 1.0, 0.0, 1.0, 0.0, 0.8153, 0.0, 0.5, 0.0, 0.5, 0.0, 0.8153, 0.0, 1.0, 0.0, 1.0, 0.0, 1.0, 0.0, 1.0, 0.0, 0.9514, 0.0, 0.9511, 0.0, 0.9511, 0.0, 0.9514, 0.0, 0.8163, 0.0, 0.5028, 0.0, 0.5028, 0.0, 0.8163, 0.0, 0.8227, 0.0, 0.9528, 0.0, 0.9528, 0.0, 0.8227, 0.0, 0.52, 0.0, 0.8227, 0.0, 0.8227, 0.0, 0.52, 0.0, 0.9511, 0.0, 0.8163, 0.0, 0.8163, 0.0, 0.9511, 0.0, 0.9508, 0.0, 0.8153, 0.0, 0.8153, 0.0, 0.9508, 0.0, 0.5219, 0.0, 0.5182, 0.0, 0.822, 0.0, 0.8234, 0.0, 0.9511, 0.0, 0.8163, 0.0, 0.8163, 0.0, 0.9511, 0.0, 0.52, 0.0, 0.8227, 0.0, 0.8227, 0.0, 0.52, 0.0, 0.5175, 0.0, 0.852, 0.0, 0.852, 0.0, 0.5175, 0.0, 0.5175, 0.0, 0.852, 0.0, 0.852, 0.0, 0.5175, 0.0, 0.5175, 0.0, 0.852, 0.0, 0.852, 0.0, 0.5175, 0.0, 0.5053, 0.0, 0.5175, 0.0, 0.852, 0.0, 0.8533, 0.0, 0.5053, 0.0, 0.8538, 0.0, 0.8163, 0.0, 0.5028, 0.0, 0.52, 0.0, 0.8227, 0.0, 0.8227, 0.0, 0.52, 0.0, 0.9511, 0.0, 0.8163, 0.0, 0.8163, 0.0, 0.9511, 0.0, 0.5, 1.0, 0.5, 1.0, 0.8153, 1.0, 0.8153, 1.0, 0.5, 0.0, 0.8153, 0.0, 0.8153, 0.0, 0.5, 0.0, 0.5, 0.0, 0.8153, 0.0, 0.8153, 0.0, 0.5, 0.0, 0.5, 0.0, 0.8153, 0.0, 0.8153, 0.0, 0.5, 0.0, 0.5, 0.0, 0.8153, 0.0, 0.8153, 0.0, 0.5, 0.0, 0.5, 0.0, 0.8153, 0.0, 0.8153, 0.0, 0.5, 0.0, 0.5, 0.0, 0.8153, 0.0, 0.8153, 0.0, 0.5, 0.0, 0.5, 0.0, 0.8153, 0.0, 0.8153, 0.0, 0.5, 0.0, 0.5, 0.0, 0.8153, 0.0, 0.8153, 0.0, 0.5, 0.0, 0.5, 0.0, 0.8153, 0.0, 0.8153, 0.0, 0.5, 0.0, 0.5, 0.0, 0.8153, 0.0, 0.8153, 0.0, 0.5, 0.0, 0.5, 0.0, 0.8153, 0.0, 0.8153, 0.0, 0.5, 0.0, 0.5, 0.0, 0.8153, 0.0, 0.8153, 0.0, 0.5, 0.0, 0.5, 0.0, 0.8153, 0.0, 0.8153, 0.0, 0.5, 0.0, 0.5, 0.9484, 0.8153, 0.9484, 0.8153, 1.0, 0.5, 1.0, 0.5, 0.0, 0.8153, 0.0, 0.8153, 0.0, 0.5, 0.0, 0.5, 1.0, 0.8153, 1.0, 0.8153, 1.0, 0.5, 1.0, 0.5, 1.0, 0.8153, 1.0, 0.8153, 1.0, 0.5, 1.0, 0.5, 1.0, 0.8153, 1.0, 0.8153, 1.0, 0.5, 1.0, 0.5, 1.0, 0.8153, 1.0, 0.8153, 1.0, 0.5, 1.0, 0.5, 1.0, 0.8153, 1.0, 0.8153, 1.0, 0.5, 1.0, 0.5, 1.0, 0.8153, 1.0, 0.8153, 1.0, 0.5, 1.0, 0.5, 1.0, 0.8153, 1.0, 0.8153, 1.0, 0.5, 1.0, 0.5182, 0.0, 0.5, 0.0, 0.8153, 0.0, 0.822, 0.0, 0.52, 0.0, 0.5219, 0.0, 0.8234, 0.0, 0.8227, 0.0, 0.5, 1.0, 0.5, 1.0, 0.8153, 1.0, 0.8153, 1.0, 0.3752, 0.7504, 0.5, 1.0, 0.8153, 1.0, 0.7683, 0.9059, 0.377, 0.0, 0.7685, 0.0, 0.8153, 0.0, 0.5, 0.0, 0.5, 1.0, 0.5, 1.0, 0.8153, 1.0, 0.8153, 1.0, 0.5, 0.0, 0.5028, 0.0, 0.8163, 0.0, 0.8153, 0.0, 0.5248, 0.6867, 0.4887, 0.6876, 0.4672, 0.7916, 0.4672, 0.7916, 0.1385, 0.8049, 0.03281, 0.7916, 0.03281, 0.7916, 0.1063, 0.7718, 0.3394, 0.7916, 0.4, 0.7916, 0.4, 0.7916, 0.3394, 0.7916, 0.1606, 0.7916, 0.25, 0.7916, 0.25, 0.7916, 0.1606, 0.7916, 0.03281, 0.7916, 0.1, 0.7916, 0.1, 0.7916, 0.03281, 0.7916, 0.4, 0.7916, 0.4672, 0.7916, 0.4672, 0.7916, 0.4, 0.7916, 0.1, 0.7916, 0.1606, 0.7916, 0.1606, 0.7916, 0.1, 0.7916, 0.25, 0.7916, 0.3394, 0.7916, 0.3394, 0.7916, 0.25, 0.7916, 0.9508, 0.0, 0.8153, 0.0, 0.8153, 0.0, 0.9508, 0.0, 0.9508, 0.0, 0.8153, 0.0, 0.8153, 0.0, 0.9508, 0.0, 0.9508, 1.0, 0.8153, 1.0, 0.8153, 1.0, 0.9508, 1.0, 0.9508, 1.0, 0.8153, 1.0, 0.8153, 1.0, 0.9508, 1.0, 0.9508, 1.0, 0.8153, 1.0, 0.8153, 1.0, 0.9508, 1.0, 0.9508, 1.0, 0.8153, 1.0, 0.8153, 1.0, 0.9508, 1.0, 0.9508, 1.0, 0.8153, 1.0, 0.8153, 1.0, 0.9508, 1.0, 0.9508, 1.0, 0.8153, 1.0, 0.8153, 1.0, 0.9508, 1.0, 0.9508, 1.0, 0.8153, 1.0, 0.8153, 1.0, 0.9508, 1.0, 0.9508, 1.0, 0.8153, 1.0, 0.8153, 1.0, 0.9508, 1.0, 0.9508, 1.0, 0.8153, 1.0, 0.8153, 1.0, 0.9508, 1.0, 0.9508, 1.0, 0.8153, 1.0, 0.8153, 1.0, 0.9508, 1.0, 0.9508, 1.0, 0.8153, 1.0, 0.8153, 1.0, 0.9508, 1.0, 0.9508, 1.0, 0.8153, 1.0, 0.8153, 1.0, 0.9508, 1.0, 0.9508, 1.0, 0.8153, 1.0, 0.8153, 1.0, 0.9508, 1.0, 0.9508, 1.0, 0.8153, 1.0, 0.8153, 1.0, 0.9508, 1.0, 0.9508, 1.0, 0.8153, 1.0, 0.8153, 1.0, 0.9508, 1.0, 0.9508, 1.0, 0.8153, 1.0, 0.8153, 1.0, 0.9508, 1.0, 0.9508, 1.0, 0.8153, 1.0, 0.8153, 1.0, 0.9508, 1.0, 0.9508, 1.0, 0.8153, 1.0, 0.8153, 1.0, 0.9508, 1.0, 0.9508, 1.0, 0.8153, 1.0, 0.8153, 1.0, 0.9508, 1.0, 0.9508, 1.0, 0.8153, 1.0, 0.8153, 1.0, 0.9508, 1.0, 0.5, 1.0, 0.5, 1.0, 0.8153, 1.0, 0.8153, 1.0, 0.9527, 0.0, 0.9514, 0.0, 0.9514, 0.0, 0.9527, 0.0, 1.0, 0.0, 1.0, 0.0, 1.0, 0.0, 1.0, 0.0, 0.9527, 0.0, 0.9514, 0.0, 0.9514, 0.0, 0.9527, 0.0, 0.852, 0.0, 0.8538, 0.0, 0.8538, 0.0, 0.852, 0.0, 0.852, 0.0, 0.8538, 0.0, 0.8538, 0.0, 0.852, 0.0, 0.852, 0.0, 0.8538, 0.0, 0.8538, 0.0, 0.852, 0.0, 1.0, 1.0, 1.0, 1.0, 1.0, 1.0, 1.0, 1.0, 1.0, 1.0, 1.0, 1.0, 1.0, 1.0, 1.0, 1.0, 1.0, 1.0, 1.0, 1.0, 1.0, 1.0, 1.0, 1.0, 1.0, 1.0, 1.0, 1.0, 1.0, 1.0, 1.0, 1.0, 1.0, 1.0, 1.0, 1.0, 1.0, 1.0, 1.0, 1.0, 1.0, 1.0, 1.0, 1.0, 1.0, 1.0, 1.0, 1.0, 1.0, 1.0, 1.0, 1.0, 1.0, 1.0, 1.0, 1.0, 0.9511, 0.0, 0.9514, 0.0, 1.0, 0.0, 1.0, 0.0, 0.9527, 0.0, 0.9514, 0.0, 0.9514, 0.0, 0.9527, 0.0, 0.8153, 1.0, 0.8153, 1.0, 0.9508, 1.0, 0.9508, 1.0, 1.0, 0.9466, 1.0, 1.0, 1.0, 1.0, 1.0, 0.9479, 1.0, 0.0, 1.0, 0.0, 1.0, 0.0, 1.0, 0.0, 1.0, 0.0, 1.0, 0.0, 1.0, 0.0, 1.0, 0.0, 0.9508, 1.0, 0.9508, 1.0, 1.0, 1.0, 1.0, 1.0, 0.852, 0.0, 0.8538, 0.0, 0.8538, 0.0, 0.852, 0.0, 0.5175, 0.0, 0.852, 0.0, 0.852, 0.0, 0.5175, 0.0, 0.8538, 0.0, 0.5053, 0.0, 0.5053, 0.0, 0.8538, 0.0, 0.9508, 1.0, 0.9508, 1.0, 1.0, 1.0, 1.0, 1.0, 1.0, 0.0, 1.0, 0.0, 1.0, 0.0, 1.0, 0.0, 1.0, 0.0, 1.0, 0.0, 1.0, 0.0, 1.0, 0.0, 1.0, 0.9465, 1.0, 1.0, 1.0, 1.0, 1.0, 0.9466, 0.8153, 1.0, 0.8153, 1.0, 0.9508, 1.0, 0.9508, 1.0, 0.9528, 0.0, 0.9527, 0.0, 0.9527, 0.0, 0.9528, 0.0, 0.9528, 0.0, 0.9527, 0.0, 0.9527, 0.0, 0.9528, 0.0, 1.0, 0.0, 1.0, 0.0, 1.0, 0.0, 1.0, 0.0, 0.9528, 0.0, 0.9527, 0.0, 0.9527, 0.0, 0.9528, 0.0, 0.5, 1.0, 0.5, 1.0, 0.8153, 1.0, 0.8153, 1.0, 0.8538, 0.0, 0.852, 0.0, 0.9527, 0.0, 0.9514, 0.0, 1.0, 1.0, 1.0, 1.0, 1.0, 1.0, 1.0, 1.0, 1.0, 1.0, 1.0, 1.0, 1.0, 1.0, 1.0, 1.0, 1.0, 1.0, 1.0, 1.0, 1.0, 1.0, 1.0, 1.0, 1.0, 1.0, 1.0, 1.0, 1.0, 1.0, 1.0, 1.0, 1.0, 1.0, 1.0, 1.0, 1.0, 1.0, 1.0, 1.0, 1.0, 1.0, 1.0, 1.0, 1.0, 1.0, 1.0, 1.0, 1.0, 1.0, 1.0, 1.0, 1.0, 1.0, 1.0, 1.0, 0.9514, 0.0, 0.9527, 0.0, 1.0, 0.0, 1.0, 0.0, 0.8163, 0.0, 0.8538, 0.0, 0.9514, 0.0, 0.9511, 0.0, 0.9528, 0.0, 0.9527, 0.0, 0.852, 0.0, 0.8227, 0.0, 0.1007, 0.0, 0.6689, 0.0, 0.7685, 0.0, 0.377, 0.0, 0.1022, 0.2043, 0.3752, 0.7504, 0.7683, 0.9059, 0.6691, 0.7076, 0.6691, 0.7076, 0.7683, 0.9059, 0.9382, 0.9748, 0.912, 0.9223, 0.6689, 0.0, 0.912, 0.0, 0.9382, 0.0, 0.7685, 0.0, 0.912, 0.0, 1.0, 0.0, 1.0, 0.0, 0.9382, 0.0, 0.912, 0.9223, 0.9382, 0.9748, 1.0, 1.0, 1.0, 1.0, 0.4, 0.8049, 0.4, 0.882, 0.4666, 0.8388, 0.467, 0.8049, 0.25, 0.805, 0.25, 0.9483, 0.3394, 0.9181, 0.3394, 0.8049, 1.0, 0.9844, 1.0, 0.9844, 1.0, 1.0, 1.0, 1.0, 0.3394, 0.8049, 0.3394, 0.9181, 0.4, 0.882, 0.4, 0.8049, 0.03299, 0.8049, 0.03342, 0.8388, 0.1, 0.882, 0.1, 0.8049, 0.1, 0.8049, 0.1, 0.882, 0.1606, 0.9181, 0.1606, 0.8049, 0.1606, 0.8049, 0.1606, 0.9181, 0.25, 0.9483, 0.25, 0.805, 1.0, 0.1372, 1.0, 0.1582, 1.0, 0.158, 1.0, 0.1369, 1.0, 0.01752, 1.0, 0.1372, 1.0, 0.1369, 1.0, 0.01755, 1.0, 0.0602, 1.0, 0.5, 1.0, 0.5, 1.0, 0.05877, 1.0, 0.06038, 1.0, 0.5, 1.0, 0.5, 1.0, 0.0602, 0.8538, 0.08726, 0.6127, 0.08651, 0.4887, 0.6876, 0.5248, 0.6867, 0.5, 0.05818, 0.8153, 0.05818, 0.8153, 0.5, 0.5, 0.5, 1.0, 0.0606, 1.0, 0.5, 1.0, 0.5, 1.0, 0.06038, 0.8153, 0.05818, 0.9508, 0.05818, 0.9508, 0.5, 0.8153, 0.5, 0.9411, 0.08753, 0.8538, 0.08726, 0.5248, 0.6867, 0.538, 0.6863, 1.0, 0.05877, 1.0, 0.5, 1.0, 0.5, 1.0, 0.05848, 0.6127, 0.08651, 0.05005, 0.0848, 0.407, 0.6896, 0.4887, 0.6876, 1.0, 0.02896, 1.0, 0.1593, 1.0, 0.5, 1.0, 0.03536, 1.0, 0.07154, 1.0, 0.5, 1.0, 0.5, 1.0, 0.07014, 1.0, 0.01756, 1.0, 0.1367, 1.0, 0.1042, 1.0, 0.02291, 1.0, 0.07014, 1.0, 0.5, 1.0, 0.5, 1.0, 0.07154, 1.0, 0.06623, 1.0, 0.5, 1.0, 0.5, 1.0, 0.07014, 1.0, 0.0606, 1.0, 0.5, 1.0, 0.5, 1.0, 0.06623, 1.0, 0.05848, 1.0, 0.5, 1.0, 0.5, 1.0, 0.05818, 1.0, 0.05416, 1.0, 0.5, 1.0, 0.5, 1.0, 0.0606, 1.0, 0.04764, 1.0, 0.5, 1.0, 0.5, 1.0, 0.05416, 1.0, 0.04153, 1.0, 0.5, 1.0, 0.5, 1.0, 0.04764, 1.0, 0.03536, 1.0, 0.5, 1.0, 0.5, 1.0, 0.04153, 1.0, 0.06623, 1.0, 0.5, 1.0, 0.5, 1.0, 0.0606, 0.9508, 0.05818, 1.0, 0.05818, 1.0, 0.5, 0.9508, 0.5, 1.0, 0.07014, 1.0, 0.5, 1.0, 0.5, 1.0, 0.06623, 1.0, 0.02291, 1.0, 0.1042, 1.0, 0.1593, 1.0, 0.02896, 1.0, 0.01755, 1.0, 0.1369, 1.0, 0.1367, 1.0, 0.01756, 1.0, 0.8456, 1.0, 0.8455, 1.0, 0.8643, 1.0, 0.8645, 0.8143, 0.8906, 0.1385, 0.8049, 0.1063, 0.7718, 0.5698, 0.647, 0.9031, 0.9791, 0.15, 0.8168, 0.1385, 0.8049, 0.8143, 0.8906, 0.5698, 0.647, 0.1063, 0.7718, 0.02868, 0.6918, 0.003418, 0.08245, 1.0, 0.8116, 1.0, 0.8728, 1.0, 0.8974, 1.0, 0.8426, 1.0, 0.8452, 1.0, 0.8451, 1.0, 0.8639, 1.0, 0.864, 1.0, 0.8728, 1.0, 0.8456, 1.0, 0.8645, 1.0, 0.8974, 1.0, 0.8455, 1.0, 0.8452, 1.0, 0.864, 1.0, 0.8643, 1.0, 0.01751, 1.0, 0.1373, 1.0, 0.1372, 1.0, 0.01752, 1.0, 0.1373, 1.0, 0.1583, 1.0, 0.1582, 1.0, 0.1372, 0.1606, 0.7916, 0.1606, 0.8049, 0.25, 0.805, 0.25, 0.7916, 0.1, 0.7916, 0.1, 0.8049, 0.1606, 0.8049, 0.1606, 0.7916, 0.03281, 0.7916, 0.03299, 0.8049, 0.1, 0.8049, 0.1, 0.7916, 0.3394, 0.7916, 0.3394, 0.8049, 0.4, 0.8049, 0.4, 0.7916, 0.25, 0.7916, 0.25, 0.805, 0.3394, 0.8049, 0.3394, 0.7916, 0.4, 0.7916, 0.4, 0.8049, 0.467, 0.8049, 0.4672, 0.7916, 0.9017, 0.9017, 0.912, 0.9223, 1.0, 1.0, 1.0, 1.0, 0.9017, 0.0, 1.0, 0.0, 1.0, 0.0, 0.912, 0.0, 0.6306, 0.0, 0.9017, 0.0, 0.912, 0.0, 0.6689, 0.0, 0.6306, 0.6306, 0.6691, 0.7076, 0.912, 0.9223, 0.9017, 0.9017, 0.0, 0.0, 0.1022, 0.2043, 0.6691, 0.7076, 0.6306, 0.6306, 0.0, 0.0, 0.6306, 0.0, 0.6689, 0.0, 0.1007, 0.0, 1.0, 0.9844, 1.0, 0.9845, 1.0, 1.0, 1.0, 1.0, 1.0, 0.0, 1.0, 0.01751, 1.0, 0.01752, 1.0, 0.0, 1.0, 0.0, 1.0, 0.01755, 1.0, 0.01756, 1.0, 0.0, 1.0, 0.0, 1.0, 0.02291, 1.0, 0.02896, 1.0, 0.0, 1.0, 0.0, 1.0, 0.07014, 1.0, 0.06623, 1.0, 0.0, 0.9508, 0.0, 1.0, 0.0, 1.0, 0.05818, 0.9508, 0.05818, 1.0, 0.0, 1.0, 0.06623, 1.0, 0.0606, 1.0, 0.0, 1.0, 0.0, 1.0, 0.03536, 1.0, 0.04153, 1.0, 0.0, 1.0, 0.0, 1.0, 0.04153, 1.0, 0.04764, 1.0, 0.0, 1.0, 0.0, 1.0, 0.04764, 1.0, 0.05416, 1.0, 0.0, 1.0, 0.0, 1.0, 0.05416, 1.0, 0.0606, 1.0, 0.0, 1.0, 0.0, 1.0, 0.05848, 1.0, 0.05818, 1.0, 0.0, 1.0, 0.0, 1.0, 0.0606, 1.0, 0.06623, 1.0, 0.0, 1.0, 0.0, 1.0, 0.06623, 1.0, 0.07014, 1.0, 0.0, 1.0, 0.0, 1.0, 0.07014, 1.0, 0.07154, 1.0, 0.0, 1.0, 0.0, 1.0, 0.01756, 1.0, 0.02291, 1.0, 0.0, 1.0, 0.0, 1.0, 0.07154, 1.0, 0.07014, 1.0, 0.0, 1.0, 0.0, 1.0, 0.02896, 1.0, 0.03536, 1.0, 0.0, 0.6306, 0.0, 0.0, 0.0, 0.05005, 0.0848, 0.6127, 0.08651, 1.0, 0.0, 1.0, 0.05877, 1.0, 0.05848, 1.0, 0.0, 1.0, 0.0, 0.9017, 0.0, 0.8538, 0.08726, 0.9411, 0.08753, 0.8153, 0.0, 0.9508, 0.0, 0.9508, 0.05818, 0.8153, 0.05818, 1.0, 0.0, 1.0, 0.0606, 1.0, 0.06038, 1.0, 0.0, 0.5, 0.0, 0.8153, 0.0, 0.8153, 0.05818, 0.5, 0.05818, 0.9017, 0.0, 0.6306, 0.0, 0.6127, 0.08651, 0.8538, 0.08726, 1.0, 0.0, 1.0, 0.06038, 1.0, 0.0602, 1.0, 0.0, 1.0, 0.0, 1.0, 0.0602, 1.0, 0.05877, 1.0, 0.0, 1.0, 0.0, 1.0, 0.01752, 1.0, 0.01755, 1.0, 0.0, 1.0, 0.8643, 1.0, 0.864, 1.0, 0.9845, 1.0, 0.9844, 0.6306, 0.6306, 0.5698, 0.647, 0.003418, 0.08245, 0.0, 0.0, 1.0, 1.0, 0.9031, 0.9791, 0.8143, 0.8906, 0.9017, 0.9017, 0.9017, 0.9017, 0.8143, 0.8906, 0.5698, 0.647, 0.6306, 0.6306, 1.0, 0.8645, 1.0, 0.8643, 1.0, 0.9844, 1.0, 0.9844, 1.0, 0.5, 1.0, 0.9465, 1.0, 0.9466, 1.0, 0.5, 1.0, 0.5, 1.0, 0.9466, 1.0, 0.9479, 1.0, 0.5, 0.5, 0.5, 0.8153, 0.5, 0.8153, 0.9484, 0.5, 0.9484, 1.0, 0.5, 1.0, 0.9463, 1.0, 0.9465, 1.0, 0.5, 0.8153, 0.5, 0.9508, 0.5, 0.9508, 0.9484, 0.8153, 0.9484, 1.0, 0.5, 1.0, 0.9479, 1.0, 0.9482, 1.0, 0.5, 1.0, 0.8426, 1.0, 0.8974, 1.0, 0.9797, 1.0, 0.9743, 1.0, 0.864, 1.0, 0.8639, 1.0, 0.9845, 1.0, 0.9845, 1.0, 0.8974, 1.0, 0.8645, 1.0, 0.9844, 1.0, 0.9797, 1.0, 0.5, 1.0, 0.9482, 1.0, 0.9484, 1.0, 0.5, 0.9508, 0.5, 1.0, 0.5, 1.0, 0.9484, 0.9508, 0.9484, 1.0, 0.5, 1.0, 0.9378, 1.0, 0.9413, 1.0, 0.5, 1.0, 0.5, 1.0, 0.9366, 1.0, 0.9378, 1.0, 0.5, 1.0, 0.5, 1.0, 0.9378, 1.0, 0.9366, 1.0, 0.5, 1.0, 0.5, 1.0, 0.9413, 1.0, 0.9378, 1.0, 0.5, 1.0, 0.5, 1.0, 0.9463, 1.0, 0.9413, 1.0, 0.5, 1.0, 0.5, 1.0, 0.952, 1.0, 0.9463, 1.0, 0.5, 1.0, 0.5, 1.0, 0.9578, 1.0, 0.952, 1.0, 0.5, 1.0, 0.5, 1.0, 0.9632, 1.0, 0.9578, 1.0, 0.5, 1.0, 0.5158, 1.0, 0.9697, 1.0, 0.9632, 1.0, 0.5, 1.0, 0.5158, 1.0, 0.8426, 1.0, 0.9743, 1.0, 0.9697, 1.0, 0.5, 1.0, 0.9413, 1.0, 0.9463, 1.0, 0.5, 1.0, 0.1593, 0.3394, 0.9345, 0.25, 0.9603, 1.0, 0.5])
me_plane.use_remesh_fix_poles = True
me_plane.use_remesh_preserve_attributes = False
me_plane.use_mirror_vertex_groups = False
me_plane.update()

# ---- objects
ob_cylinder = bpy.data.objects.new('Cylinder', me_cylinder)
ob_cylinder_002 = bpy.data.objects.new('Cylinder.002', me_cylinder_002)
ob_light = bpy.data.objects.new('Light', light_light)
ob_camera = bpy.data.objects.new('Camera', cam_camera)
ob_plane = bpy.data.objects.new('Plane', me_plane)
ob_light_001 = bpy.data.objects.new('Light.001', light_light_001)

# ---- transforms, parenting, visibility, modifiers, constraints
ob_cylinder.location = (1.61, 0.01748, 0.2424)
ob_cylinder.scale = (0.8274, 0.9846, 1.0)
ob_cylinder.lineart.crease_threshold = 0.0
ob_cylinder_002.location = (1.706, -4.51, 0.1934)
ob_cylinder_002.scale = (0.8274, 0.9846, 1.0)
ob_cylinder_002.lineart.crease_threshold = 0.0
ob_light.location = (4.076, 1.005, 5.904)
ob_light.rotation_euler = (0.6503, 0.05522, 1.866)
ob_light.lock_rotations_4d = False
ob_light.empty_display_type = 'ARROWS'
ob_light.color = (0.0, 0.0, 0.0, 0.0)
ob_light.lineart.crease_threshold = 0.0
ob_camera.location = (7.359, -6.926, 4.958)
ob_camera.rotation_euler = (4.384, -3.266, -2.318)
ob_camera.lock_rotations_4d = False
ob_camera.empty_display_type = 'ARROWS'
ob_camera.color = (0.0, 0.0, 0.0, 0.0)
ob_camera.display_type = 'WIRE'
ob_camera.lineart.crease_threshold = 0.0
ob_plane.location = (0.0, 0.0, 0.0)
ob_plane.lineart.crease_threshold = 0.0
_m = ob_plane.modifiers.new('Mirror', 'MIRROR')
_m.use_clip = True
_m = ob_plane.modifiers.new('Subdivision', 'SUBSURF')
_m.uv_smooth = 'PRESERVE_CORNERS'
_m.levels = 3
_m.render_levels = 6
_m.show_only_control_edges = False
ob_light_001.location = (4.173, -3.522, 5.855)
ob_light_001.rotation_euler = (0.6503, 0.05522, 1.866)
ob_light_001.lock_rotations_4d = False
ob_light_001.empty_display_type = 'ARROWS'
ob_light_001.color = (0.0, 0.0, 0.0, 0.0)
ob_light_001.lineart.crease_threshold = 0.0

# ---- collection membership
scene.collection.objects.link(ob_cylinder)
scene.collection.objects.link(ob_cylinder_002)
col_collection.objects.link(ob_light)
col_collection.objects.link(ob_camera)
col_collection.objects.link(ob_plane)
col_collection.objects.link(ob_light_001)

# ---- scene / render settings (as saved in the file)
scene.camera = ob_camera
scene.frame_start = 1; scene.frame_end = 250; scene.frame_set(94)
scene.render.engine = 'BLENDER_EEVEE_NEXT'
scene.cycles.use_denoising = False
scene.cycles.samples = 128
scene.cycles.sampling_pattern = 'TABULATED_SOBOL'
scene.cycles.use_adaptive_sampling = False
scene.cycles.use_light_tree = False
scene.view_settings.view_transform = 'Filmic'
bpy.context.view_layer.update()
